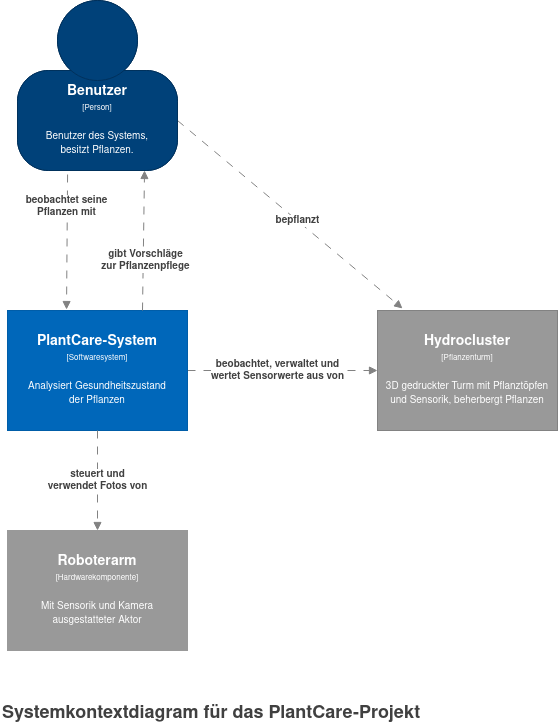

The diagram above was exported from draw.io. Its source (the exported page's mxGraphModel, read from the mxfile embedded in the PNG):
<mxGraphModel dx="931" dy="828" grid="1" gridSize="10" guides="1" tooltips="1" connect="1" arrows="1" fold="1" page="1" pageScale="1" pageWidth="583" pageHeight="700" background="#ffffff" math="0" shadow="0">
  <root>
    <object label="" id="0">
      <mxCell />
    </object>
    <mxCell id="1" parent="0" />
    <object label="" placeholders="1" instruction="edit data of the lower shape within the group" id="5cVvOpawmlWqnZKX2nME-7">
      <mxCell style="group;resizable=0;" parent="1" vertex="1" connectable="0">
        <mxGeometry x="27" y="20" width="160" height="170" as="geometry" />
      </mxCell>
    </object>
    <object label="&lt;div style=&quot;color: rgb(255 , 255 , 255) ; white-space: normal&quot;&gt;&lt;span style=&quot;font-size: 14px&quot;&gt;&lt;b&gt;Benutzer&lt;/b&gt;&lt;/span&gt;&lt;/div&gt;&lt;div style=&quot;color: rgb(255 , 255 , 255) ; white-space: normal&quot;&gt;&lt;font style=&quot;font-size: 8px&quot;&gt;[Person]&lt;/font&gt;&lt;/div&gt;&lt;div style=&quot;color: rgb(255 , 255 , 255) ; white-space: normal&quot;&gt;&lt;font style=&quot;font-size: 8px&quot;&gt;&lt;font size=&quot;1&quot;&gt;&lt;br&gt;&lt;/font&gt;&lt;/font&gt;&lt;/div&gt;&lt;div style=&quot;color: rgb(255 , 255 , 255) ; white-space: normal&quot;&gt;&lt;font style=&quot;font-size: 8px&quot;&gt;&lt;font size=&quot;1&quot;&gt;Benutzer des Systems, &lt;br&gt;&lt;/font&gt;&lt;/font&gt;&lt;/div&gt;&lt;div style=&quot;color: rgb(255 , 255 , 255) ; white-space: normal&quot;&gt;&lt;font style=&quot;font-size: 8px&quot;&gt;&lt;font size=&quot;1&quot;&gt;besitzt Pflanzen.&lt;br&gt;&lt;/font&gt;&lt;/font&gt;&lt;/div&gt;" name="Actor Name" description="Description" placeholders="1" id="5cVvOpawmlWqnZKX2nME-5">
      <mxCell style="rounded=1;whiteSpace=wrap;html=1;strokeColor=#00315C;fillColor=#004179;fontColor=#000000;arcSize=31;" parent="5cVvOpawmlWqnZKX2nME-7" vertex="1">
        <mxGeometry y="70" width="160" height="100" as="geometry" />
      </mxCell>
    </object>
    <mxCell id="5cVvOpawmlWqnZKX2nME-6" value="" style="ellipse;whiteSpace=wrap;html=1;aspect=fixed;strokeColor=#00315C;fillColor=#004179;fontColor=#000000;" parent="5cVvOpawmlWqnZKX2nME-7" vertex="1">
      <mxGeometry x="40" width="80" height="80" as="geometry" />
    </mxCell>
    <object label="Systemkontextdiagram für das PlantCare-Projekt&lt;br style=&quot;font-size: 18px;&quot;&gt;" placeholders="1" name="Diagram Name" description="Description" id="5cVvOpawmlWqnZKX2nME-13">
      <mxCell style="text;html=1;resizable=0;points=[];autosize=1;align=left;verticalAlign=top;spacingTop=-4;fontSize=18;fontColor=#404040;fontStyle=1" parent="1" vertex="1">
        <mxGeometry x="10" y="720" width="430" height="20" as="geometry" />
      </mxCell>
    </object>
    <object label="&lt;div&gt;&lt;span style=&quot;font-size: 14px&quot;&gt;&lt;b&gt;Hydrocluster&lt;/b&gt;&lt;/span&gt;&lt;/div&gt;&lt;div&gt;&lt;span style=&quot;font-size: 8px&quot;&gt;[Pflanzenturm&lt;/span&gt;&lt;span style=&quot;font-size: 8px&quot;&gt;]&lt;/span&gt;&lt;/div&gt;&lt;div&gt;&lt;span style=&quot;font-size: 8px&quot;&gt;&lt;br&gt;&lt;/span&gt;&lt;/div&gt;&lt;div&gt;&lt;font size=&quot;1&quot;&gt;3D gedruckter Turm mit Pflanztöpfen und Sensorik, beherbergt Pflanzen&lt;br&gt;&lt;/font&gt;&lt;/div&gt;" placeholders="1" name="External System Name" description="Description of Software System" id="z14GRfBNI38Kcdo3aK9d-1">
      <mxCell style="rounded=0;whiteSpace=wrap;html=1;fontColor=#FFFFFF;strokeColor=#828282;resizable=0;fillColor=#999999;" parent="1" vertex="1">
        <mxGeometry x="387" y="330" width="180" height="120" as="geometry" />
      </mxCell>
    </object>
    <object label="&lt;div&gt;&lt;span style=&quot;font-size: 14px&quot;&gt;&lt;b&gt;PlantCare System&lt;br&gt;&lt;/b&gt;&lt;/span&gt;&lt;/div&gt;&lt;div&gt;&lt;span style=&quot;font-size: 8px&quot;&gt;[Softwaresystem]&lt;/span&gt;&lt;/div&gt;&lt;div&gt;&lt;span style=&quot;font-size: 8px&quot;&gt;&lt;br&gt;&lt;/span&gt;&lt;/div&gt;&lt;div&gt;&lt;font size=&quot;1&quot;&gt;Analysiert Gesundheitszustand &lt;br&gt;&lt;/font&gt;&lt;/div&gt;&lt;div&gt;&lt;font size=&quot;1&quot;&gt;der Pflanzen&lt;br&gt;&lt;/font&gt;&lt;/div&gt;" placeholders="1" name="Software System Name" description="Description" id="VAPlcpWc3HkKetYEBmSX-1">
      <mxCell style="rounded=0;whiteSpace=wrap;html=1;fontColor=#FFFFFF;strokeColor=#005DA8;resizable=0;fillColor=#0067BA;" parent="1" vertex="1">
        <mxGeometry x="17" y="330" width="180" height="120" as="geometry" />
      </mxCell>
    </object>
    <object label="&lt;b&gt;beobachtet, verwaltet und &lt;br&gt;wertet Sensorwerte aus von&lt;br&gt;&lt;/b&gt;" placeholders="1" name="Dependency Operation Name" technology="JDBC" id="VAPlcpWc3HkKetYEBmSX-7">
      <mxCell style="endArrow=block;html=1;fontSize=10;fontColor=#404040;strokeWidth=1;endFill=1;dashed=1;dashPattern=8 8;strokeColor=#828282;elbow=vertical;exitX=1;exitY=0.5;exitDx=0;exitDy=0;entryX=0;entryY=0.5;entryDx=0;entryDy=0;" parent="1" source="fRgRWtVrniiCWnDs2W-E-6" target="z14GRfBNI38Kcdo3aK9d-1" edge="1">
        <mxGeometry x="-0.0526" width="50" height="50" relative="1" as="geometry">
          <mxPoint x="62" y="460" as="sourcePoint" />
          <mxPoint x="212" y="530" as="targetPoint" />
          <mxPoint as="offset" />
        </mxGeometry>
      </mxCell>
    </object>
    <object label="&lt;b&gt;bepflanzt&lt;/b&gt;" placeholders="1" name="Dependency Operation Name" technology="JDBC" id="cqgucjwQz5Otbl1rS7gy-1">
      <mxCell style="endArrow=block;html=1;fontSize=10;fontColor=#404040;strokeWidth=1;endFill=1;dashed=1;dashPattern=8 8;strokeColor=#828282;elbow=vertical;exitX=1;exitY=0.5;exitDx=0;exitDy=0;entryX=0.139;entryY=-0.017;entryDx=0;entryDy=0;entryPerimeter=0;" parent="1" source="fRgRWtVrniiCWnDs2W-E-2" target="z14GRfBNI38Kcdo3aK9d-1" edge="1">
        <mxGeometry x="0.0655" width="50" height="50" relative="1" as="geometry">
          <mxPoint x="87.07999999999993" y="204" as="sourcePoint" />
          <mxPoint x="88.92000000000007" y="340" as="targetPoint" />
          <mxPoint as="offset" />
        </mxGeometry>
      </mxCell>
    </object>
    <object label="" placeholders="1" instruction="edit data of the lower shape within the group" id="fRgRWtVrniiCWnDs2W-E-1">
      <mxCell style="group;resizable=0;" parent="1" vertex="1" connectable="0">
        <mxGeometry x="27" y="20" width="160" height="170" as="geometry" />
      </mxCell>
    </object>
    <object label="&lt;div style=&quot;color: rgb(255 , 255 , 255) ; white-space: normal&quot;&gt;&lt;span style=&quot;font-size: 14px&quot;&gt;&lt;b&gt;Benutzer&lt;/b&gt;&lt;/span&gt;&lt;/div&gt;&lt;div style=&quot;color: rgb(255 , 255 , 255) ; white-space: normal&quot;&gt;&lt;font style=&quot;font-size: 8px&quot;&gt;[Person]&lt;/font&gt;&lt;/div&gt;&lt;div style=&quot;color: rgb(255 , 255 , 255) ; white-space: normal&quot;&gt;&lt;font style=&quot;font-size: 8px&quot;&gt;&lt;font size=&quot;1&quot;&gt;&lt;br&gt;&lt;/font&gt;&lt;/font&gt;&lt;/div&gt;&lt;div style=&quot;color: rgb(255 , 255 , 255) ; white-space: normal&quot;&gt;&lt;font style=&quot;font-size: 8px&quot;&gt;&lt;font size=&quot;1&quot;&gt;Benutzer des Systems, &lt;br&gt;&lt;/font&gt;&lt;/font&gt;&lt;/div&gt;&lt;div style=&quot;color: rgb(255 , 255 , 255) ; white-space: normal&quot;&gt;&lt;font style=&quot;font-size: 8px&quot;&gt;&lt;font size=&quot;1&quot;&gt;besitzt Pflanzen.&lt;br&gt;&lt;/font&gt;&lt;/font&gt;&lt;/div&gt;" name="Actor Name" description="Description" placeholders="1" id="fRgRWtVrniiCWnDs2W-E-2">
      <mxCell style="rounded=1;whiteSpace=wrap;html=1;strokeColor=#00315C;fillColor=#004179;fontColor=#000000;arcSize=31;" parent="fRgRWtVrniiCWnDs2W-E-1" vertex="1">
        <mxGeometry y="70" width="160" height="100" as="geometry" />
      </mxCell>
    </object>
    <mxCell id="fRgRWtVrniiCWnDs2W-E-3" value="" style="ellipse;whiteSpace=wrap;html=1;aspect=fixed;strokeColor=#00315C;fillColor=#004179;fontColor=#000000;" parent="fRgRWtVrniiCWnDs2W-E-1" vertex="1">
      <mxGeometry x="40" width="80" height="80" as="geometry" />
    </mxCell>
    <object label="&lt;div&gt;&lt;span style=&quot;font-size: 14px&quot;&gt;&lt;b&gt;PlantCare-System&lt;br&gt;&lt;/b&gt;&lt;/span&gt;&lt;/div&gt;&lt;div&gt;&lt;span style=&quot;font-size: 8px&quot;&gt;[Softwaresystem]&lt;/span&gt;&lt;/div&gt;&lt;div&gt;&lt;span style=&quot;font-size: 8px&quot;&gt;&lt;br&gt;&lt;/span&gt;&lt;/div&gt;&lt;div&gt;&lt;font size=&quot;1&quot;&gt;Analysiert Gesundheitszustand &lt;br&gt;&lt;/font&gt;&lt;/div&gt;&lt;div&gt;&lt;font size=&quot;1&quot;&gt;der Pflanzen&lt;br&gt;&lt;/font&gt;&lt;/div&gt;" placeholders="1" name="Software System Name" description="Description" id="fRgRWtVrniiCWnDs2W-E-6">
      <mxCell style="rounded=0;whiteSpace=wrap;html=1;fontColor=#FFFFFF;strokeColor=#005DA8;resizable=0;fillColor=#0067BA;" parent="1" vertex="1">
        <mxGeometry x="17" y="330" width="180" height="120" as="geometry" />
      </mxCell>
    </object>
    <object label="&lt;div&gt;&lt;span style=&quot;font-size: 14px&quot;&gt;&lt;b&gt;Roboterarm&lt;/b&gt;&lt;/span&gt;&lt;/div&gt;&lt;div&gt;&lt;span style=&quot;font-size: 8px&quot;&gt;[Hardwarekomponente]&lt;/span&gt;&lt;/div&gt;&lt;div&gt;&lt;span style=&quot;font-size: 8px&quot;&gt;&lt;br&gt;&lt;/span&gt;&lt;/div&gt;&lt;div&gt;&lt;span style=&quot;font-size: 8px&quot;&gt;&lt;font size=&quot;1&quot;&gt;Mit Sensorik und Kamera&lt;/font&gt;&lt;/span&gt;&lt;/div&gt;&lt;div&gt;&lt;span style=&quot;font-size: 8px&quot;&gt;&lt;font size=&quot;1&quot;&gt;ausgestatteter Aktor&lt;/font&gt;&lt;br&gt;&lt;/span&gt;&lt;/div&gt;" placeholders="1" name="Software System Name" description="Description" id="fRgRWtVrniiCWnDs2W-E-7">
      <mxCell style="rounded=0;whiteSpace=wrap;html=1;fontColor=#FFFFFF;resizable=0;fillColor=#999999;strokeColor=#999999;" parent="1" vertex="1">
        <mxGeometry x="17" y="550" width="180" height="120" as="geometry" />
      </mxCell>
    </object>
    <object label="&lt;b&gt;steuert und &lt;br&gt;verwendet Fotos von&lt;br&gt;&lt;/b&gt;" placeholders="1" name="Dependency Operation Name" technology="JDBC" id="fRgRWtVrniiCWnDs2W-E-8">
      <mxCell style="endArrow=block;html=1;fontSize=10;fontColor=#404040;strokeWidth=1;endFill=1;dashed=1;dashPattern=8 8;strokeColor=#828282;elbow=vertical;exitX=0.5;exitY=1;exitDx=0;exitDy=0;entryX=0.5;entryY=0;entryDx=0;entryDy=0;" parent="1" source="fRgRWtVrniiCWnDs2W-E-6" target="fRgRWtVrniiCWnDs2W-E-7" edge="1">
        <mxGeometry width="50" height="50" relative="1" as="geometry">
          <mxPoint x="152" y="460" as="sourcePoint" />
          <mxPoint x="667" y="750" as="targetPoint" />
        </mxGeometry>
      </mxCell>
    </object>
    <object label="&lt;b&gt;gibt Vorschläge &lt;br&gt;zur Pflanzenpflege&lt;br&gt;&lt;/b&gt;" placeholders="1" name="Dependency Operation Name" technology="JDBC" id="fRgRWtVrniiCWnDs2W-E-10">
      <mxCell style="endArrow=block;html=1;fontSize=10;fontColor=#404040;strokeWidth=1;endFill=1;dashed=1;dashPattern=8 8;strokeColor=#828282;elbow=vertical;exitX=0.75;exitY=0;exitDx=0;exitDy=0;entryX=0.794;entryY=1;entryDx=0;entryDy=0;entryPerimeter=0;" parent="1" source="fRgRWtVrniiCWnDs2W-E-6" target="fRgRWtVrniiCWnDs2W-E-2" edge="1">
        <mxGeometry x="-0.2866" y="-2" width="50" height="50" relative="1" as="geometry">
          <mxPoint x="497" y="670" as="sourcePoint" />
          <mxPoint x="697" y="670" as="targetPoint" />
          <mxPoint as="offset" />
        </mxGeometry>
      </mxCell>
    </object>
    <object label="&lt;b&gt;beobachtet seine &lt;br&gt;Pflanzen mit&lt;br&gt;&lt;/b&gt;" placeholders="1" name="Dependency Operation Name" technology="JDBC" id="fRgRWtVrniiCWnDs2W-E-11">
      <mxCell style="endArrow=block;html=1;fontSize=10;fontColor=#404040;strokeWidth=1;endFill=1;dashed=1;dashPattern=8 8;strokeColor=#828282;elbow=vertical;exitX=0.313;exitY=1.04;exitDx=0;exitDy=0;exitPerimeter=0;entryX=0.328;entryY=-0.008;entryDx=0;entryDy=0;entryPerimeter=0;" parent="1" source="fRgRWtVrniiCWnDs2W-E-2" target="fRgRWtVrniiCWnDs2W-E-6" edge="1">
        <mxGeometry x="-0.5298" y="-1" width="50" height="50" relative="1" as="geometry">
          <mxPoint x="162" y="370" as="sourcePoint" />
          <mxPoint x="79" y="330" as="targetPoint" />
          <mxPoint as="offset" />
        </mxGeometry>
      </mxCell>
    </object>
  </root>
</mxGraphModel>